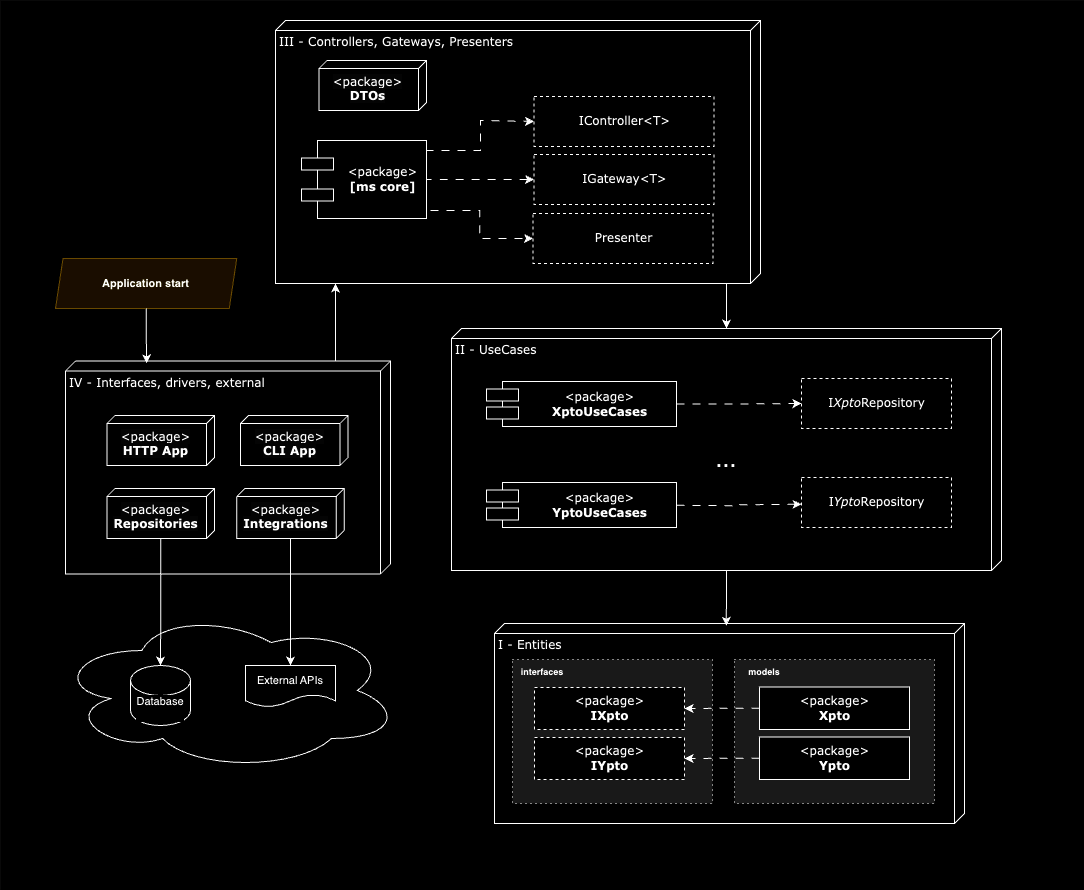

The diagram above was exported from draw.io. Its source (the exported page's mxGraphModel, read from the mxfile embedded in the PNG):
<mxGraphModel dx="2147" dy="1971" grid="1" gridSize="10" guides="1" tooltips="1" connect="1" arrows="1" fold="1" page="1" pageScale="1" pageWidth="1100" pageHeight="850" background="none" math="0" shadow="0">
  <root>
    <mxCell id="0" />
    <mxCell id="1" parent="0" />
    <mxCell id="nH068U2hgOvrFhvUQiFJ-130" value="" style="rounded=0;whiteSpace=wrap;html=1;fontFamily=Helvetica;fontSize=11;fontColor=default;labelBackgroundColor=default;strokeColor=none;" parent="1" vertex="1">
      <mxGeometry x="-1090" y="-840" width="1083.5" height="890" as="geometry" />
    </mxCell>
    <mxCell id="nH068U2hgOvrFhvUQiFJ-116" value="" style="ellipse;shape=cloud;whiteSpace=wrap;html=1;fontFamily=Helvetica;fontSize=11;fontColor=default;labelBackgroundColor=default;" parent="1" vertex="1">
      <mxGeometry x="-1035" y="-230" width="345" height="160" as="geometry" />
    </mxCell>
    <mxCell id="39150e848f15840c-1" value="I - Entities" style="verticalAlign=top;align=left;spacingTop=8;spacingLeft=2;spacingRight=12;shape=cube;size=10;direction=south;fontStyle=0;html=1;rounded=0;shadow=0;comic=0;labelBackgroundColor=none;strokeWidth=1;fontFamily=Verdana;fontSize=12" parent="1" vertex="1">
      <mxGeometry x="-596" y="-217" width="470" height="200" as="geometry" />
    </mxCell>
    <mxCell id="nH068U2hgOvrFhvUQiFJ-35" value="" style="rounded=0;whiteSpace=wrap;html=1;dashed=1;dashPattern=1 4;fillColor=#E6E6E6;fillStyle=solid;gradientColor=none;" parent="1" vertex="1">
      <mxGeometry x="-356" y="-181" width="200" height="144" as="geometry" />
    </mxCell>
    <mxCell id="nH068U2hgOvrFhvUQiFJ-36" value="models" style="text;html=1;align=center;verticalAlign=middle;whiteSpace=wrap;rounded=0;fontStyle=1;fontSize=9;" parent="1" vertex="1">
      <mxGeometry x="-356" y="-183.5" width="60" height="30" as="geometry" />
    </mxCell>
    <mxCell id="nH068U2hgOvrFhvUQiFJ-33" value="" style="rounded=0;whiteSpace=wrap;html=1;dashed=1;dashPattern=1 4;fillColor=#E6E6E6;fillStyle=solid;gradientColor=none;" parent="1" vertex="1">
      <mxGeometry x="-578" y="-181" width="200" height="144" as="geometry" />
    </mxCell>
    <mxCell id="39150e848f15840c-2" value="II - UseCases" style="verticalAlign=top;align=left;spacingTop=8;spacingLeft=2;spacingRight=12;shape=cube;size=10;direction=south;fontStyle=0;html=1;rounded=0;shadow=0;comic=0;labelBackgroundColor=none;strokeWidth=1;fontFamily=Verdana;fontSize=12" parent="1" vertex="1">
      <mxGeometry x="-639" y="-512" width="550" height="242" as="geometry" />
    </mxCell>
    <mxCell id="39150e848f15840c-16" style="edgeStyle=orthogonalEdgeStyle;rounded=0;html=1;dashed=1;labelBackgroundColor=none;startArrow=none;startFill=0;startSize=8;endArrow=open;endFill=0;endSize=16;fontFamily=Verdana;fontSize=12;" parent="1" edge="1">
      <mxGeometry relative="1" as="geometry">
        <mxPoint x="545" y="-45" as="sourcePoint" />
      </mxGeometry>
    </mxCell>
    <mxCell id="nH068U2hgOvrFhvUQiFJ-4" value="&amp;lt;package&amp;gt;&lt;br&gt;&lt;b&gt;YptoUseCases&lt;/b&gt;" style="shape=component;align=center;spacingLeft=36;rounded=0;shadow=0;comic=0;labelBackgroundColor=none;strokeWidth=1;fontFamily=Verdana;fontSize=12;html=1;" parent="1" vertex="1">
      <mxGeometry x="-604" y="-358" width="190" height="45" as="geometry" />
    </mxCell>
    <mxCell id="nH068U2hgOvrFhvUQiFJ-15" style="edgeStyle=orthogonalEdgeStyle;rounded=0;orthogonalLoop=1;jettySize=auto;html=1;entryX=0;entryY=0.5;entryDx=0;entryDy=0;dashed=1;dashPattern=8 8;" parent="1" source="nH068U2hgOvrFhvUQiFJ-6" target="nH068U2hgOvrFhvUQiFJ-7" edge="1">
      <mxGeometry relative="1" as="geometry" />
    </mxCell>
    <mxCell id="nH068U2hgOvrFhvUQiFJ-6" value="&amp;lt;package&amp;gt;&lt;br&gt;&lt;b&gt;XptoUseCases&lt;/b&gt;" style="shape=component;align=center;spacingLeft=36;rounded=0;shadow=0;comic=0;labelBackgroundColor=none;strokeWidth=1;fontFamily=Verdana;fontSize=12;html=1;" parent="1" vertex="1">
      <mxGeometry x="-604" y="-459" width="190" height="45" as="geometry" />
    </mxCell>
    <mxCell id="nH068U2hgOvrFhvUQiFJ-7" value="I&lt;i&gt;Xpto&lt;/i&gt;Repository" style="html=1;rounded=0;shadow=0;comic=0;labelBackgroundColor=none;strokeWidth=1;fontFamily=Verdana;fontSize=12;align=center;dashed=1;" parent="1" vertex="1">
      <mxGeometry x="-289" y="-462" width="150" height="50" as="geometry" />
    </mxCell>
    <mxCell id="nH068U2hgOvrFhvUQiFJ-24" value="&amp;lt;package&amp;gt;&lt;br&gt;&lt;b&gt;IXpto&lt;/b&gt;" style="html=1;rounded=0;shadow=0;comic=0;labelBackgroundColor=none;strokeWidth=1;fontFamily=Verdana;fontSize=12;align=center;dashed=1;" parent="1" vertex="1">
      <mxGeometry x="-556" y="-153" width="150" height="42" as="geometry" />
    </mxCell>
    <mxCell id="nH068U2hgOvrFhvUQiFJ-25" value="&amp;lt;package&amp;gt;&lt;br&gt;&lt;b&gt;IYpto&lt;/b&gt;" style="html=1;rounded=0;shadow=0;comic=0;labelBackgroundColor=none;strokeWidth=1;fontFamily=Verdana;fontSize=12;align=center;dashed=1;" parent="1" vertex="1">
      <mxGeometry x="-556" y="-103" width="150" height="42" as="geometry" />
    </mxCell>
    <mxCell id="nH068U2hgOvrFhvUQiFJ-121" style="edgeStyle=orthogonalEdgeStyle;shape=connector;rounded=0;orthogonalLoop=1;jettySize=auto;html=1;entryX=1;entryY=0.5;entryDx=0;entryDy=0;strokeColor=default;align=center;verticalAlign=middle;fontFamily=Helvetica;fontSize=11;fontColor=default;labelBackgroundColor=default;endArrow=classic;dashed=1;dashPattern=8 8;" parent="1" source="nH068U2hgOvrFhvUQiFJ-29" target="nH068U2hgOvrFhvUQiFJ-24" edge="1">
      <mxGeometry relative="1" as="geometry" />
    </mxCell>
    <mxCell id="nH068U2hgOvrFhvUQiFJ-29" value="&amp;lt;package&amp;gt;&lt;br&gt;&lt;b&gt;Xpto&lt;/b&gt;" style="html=1;rounded=0;shadow=0;comic=0;labelBackgroundColor=none;strokeWidth=1;fontFamily=Verdana;fontSize=12;align=center;" parent="1" vertex="1">
      <mxGeometry x="-331" y="-153.5" width="150" height="42.5" as="geometry" />
    </mxCell>
    <mxCell id="nH068U2hgOvrFhvUQiFJ-39" style="edgeStyle=orthogonalEdgeStyle;rounded=0;orthogonalLoop=1;jettySize=auto;html=1;entryX=1;entryY=0.5;entryDx=0;entryDy=0;dashed=1;dashPattern=8 8;" parent="1" source="nH068U2hgOvrFhvUQiFJ-30" target="nH068U2hgOvrFhvUQiFJ-25" edge="1">
      <mxGeometry relative="1" as="geometry" />
    </mxCell>
    <mxCell id="nH068U2hgOvrFhvUQiFJ-30" value="&amp;lt;package&amp;gt;&lt;br&gt;&lt;b&gt;Ypto&lt;/b&gt;" style="html=1;rounded=0;shadow=0;comic=0;labelBackgroundColor=none;strokeWidth=1;fontFamily=Verdana;fontSize=12;align=center;" parent="1" vertex="1">
      <mxGeometry x="-331" y="-103.5" width="150" height="42.5" as="geometry" />
    </mxCell>
    <mxCell id="nH068U2hgOvrFhvUQiFJ-34" value="interfaces" style="text;html=1;align=center;verticalAlign=middle;whiteSpace=wrap;rounded=0;fontStyle=1;fontSize=9;" parent="1" vertex="1">
      <mxGeometry x="-578" y="-183.5" width="60" height="30" as="geometry" />
    </mxCell>
    <mxCell id="nH068U2hgOvrFhvUQiFJ-127" style="edgeStyle=orthogonalEdgeStyle;shape=connector;rounded=0;orthogonalLoop=1;jettySize=auto;html=1;strokeColor=default;align=center;verticalAlign=middle;fontFamily=Helvetica;fontSize=11;fontColor=default;labelBackgroundColor=default;endArrow=classic;" parent="1" source="nH068U2hgOvrFhvUQiFJ-41" target="39150e848f15840c-2" edge="1">
      <mxGeometry relative="1" as="geometry">
        <Array as="points">
          <mxPoint x="-364" y="-540" />
          <mxPoint x="-364" y="-540" />
        </Array>
      </mxGeometry>
    </mxCell>
    <mxCell id="nH068U2hgOvrFhvUQiFJ-41" value="III - Controllers, Gateways, Presenters" style="verticalAlign=top;align=left;spacingTop=8;spacingLeft=2;spacingRight=12;shape=cube;size=10;direction=south;fontStyle=0;html=1;rounded=0;shadow=0;comic=0;labelBackgroundColor=none;strokeWidth=1;fontFamily=Verdana;fontSize=12" parent="1" vertex="1">
      <mxGeometry x="-815" y="-820" width="485" height="263" as="geometry" />
    </mxCell>
    <mxCell id="nH068U2hgOvrFhvUQiFJ-98" value="" style="edgeStyle=orthogonalEdgeStyle;shape=connector;rounded=0;orthogonalLoop=1;jettySize=auto;html=1;strokeColor=default;align=center;verticalAlign=middle;fontFamily=Helvetica;fontSize=11;fontColor=default;labelBackgroundColor=default;endArrow=classic;dashed=1;dashPattern=8 8;exitX=1.032;exitY=0.897;exitDx=0;exitDy=0;entryX=0;entryY=0.5;entryDx=0;entryDy=0;exitPerimeter=0;" parent="1" source="nH068U2hgOvrFhvUQiFJ-48" target="nH068U2hgOvrFhvUQiFJ-64" edge="1">
      <mxGeometry relative="1" as="geometry">
        <mxPoint x="-782.5" y="-614.25" as="sourcePoint" />
        <mxPoint x="-518.5" y="-589.75" as="targetPoint" />
      </mxGeometry>
    </mxCell>
    <mxCell id="nH068U2hgOvrFhvUQiFJ-95" value="" style="edgeStyle=orthogonalEdgeStyle;shape=connector;rounded=0;orthogonalLoop=1;jettySize=auto;html=1;strokeColor=default;align=center;verticalAlign=middle;fontFamily=Helvetica;fontSize=11;fontColor=default;labelBackgroundColor=default;endArrow=classic;dashed=1;dashPattern=8 8;entryX=0;entryY=0.5;entryDx=0;entryDy=0;" parent="1" target="nH068U2hgOvrFhvUQiFJ-62" edge="1">
      <mxGeometry relative="1" as="geometry">
        <mxPoint x="-664" y="-691" as="sourcePoint" />
        <mxPoint x="-466.5" y="-750" as="targetPoint" />
        <Array as="points">
          <mxPoint x="-664" y="-690" />
          <mxPoint x="-610" y="-690" />
          <mxPoint x="-610" y="-720" />
        </Array>
      </mxGeometry>
    </mxCell>
    <mxCell id="nH068U2hgOvrFhvUQiFJ-48" value="&amp;lt;package&amp;gt;&lt;br&gt;&lt;b&gt;[ms core]&lt;/b&gt;" style="shape=component;align=center;spacingLeft=36;rounded=0;shadow=0;comic=0;labelBackgroundColor=none;strokeWidth=1;fontFamily=Verdana;fontSize=12;html=1;" parent="1" vertex="1">
      <mxGeometry x="-789" y="-700" width="125" height="78" as="geometry" />
    </mxCell>
    <mxCell id="nH068U2hgOvrFhvUQiFJ-61" value="&lt;span style=&quot;color: rgb(0, 0, 0); font-family: Verdana; font-size: 12px; font-style: normal; font-variant-ligatures: normal; font-variant-caps: normal; font-weight: 400; letter-spacing: normal; orphans: 2; text-indent: 0px; text-transform: none; widows: 2; word-spacing: 0px; -webkit-text-stroke-width: 0px; white-space: nowrap; background-color: rgb(251, 251, 251); text-decoration-thickness: initial; text-decoration-style: initial; text-decoration-color: initial; float: none; display: inline !important;&quot;&gt;&amp;lt;package&amp;gt;&lt;/span&gt;&lt;br style=&quot;forced-color-adjust: none; color: rgb(0, 0, 0); font-family: Verdana; font-size: 12px; font-style: normal; font-variant-ligatures: normal; font-variant-caps: normal; font-weight: 400; letter-spacing: normal; orphans: 2; text-indent: 0px; text-transform: none; widows: 2; word-spacing: 0px; -webkit-text-stroke-width: 0px; white-space: nowrap; background-color: rgb(251, 251, 251); text-decoration-thickness: initial; text-decoration-style: initial; text-decoration-color: initial;&quot;&gt;&lt;b style=&quot;forced-color-adjust: none; color: rgb(0, 0, 0); font-family: Verdana; font-size: 12px; font-style: normal; font-variant-ligatures: normal; font-variant-caps: normal; letter-spacing: normal; orphans: 2; text-indent: 0px; text-transform: none; widows: 2; word-spacing: 0px; -webkit-text-stroke-width: 0px; white-space: nowrap; background-color: rgb(251, 251, 251); text-decoration-thickness: initial; text-decoration-style: initial; text-decoration-color: initial;&quot;&gt;DTOs&lt;/b&gt;" style="verticalAlign=top;align=center;spacingTop=8;spacingLeft=2;spacingRight=12;shape=cube;size=8;direction=south;fontStyle=0;html=1;rounded=0;shadow=0;comic=0;labelBackgroundColor=none;strokeWidth=1;fontFamily=Verdana;fontSize=12" parent="1" vertex="1">
      <mxGeometry x="-771.5" y="-780" width="107.5" height="50" as="geometry" />
    </mxCell>
    <mxCell id="nH068U2hgOvrFhvUQiFJ-62" value="IController&amp;lt;T&amp;gt;" style="html=1;rounded=0;shadow=0;comic=0;labelBackgroundColor=none;strokeWidth=1;fontFamily=Verdana;fontSize=12;align=center;dashed=1;" parent="1" vertex="1">
      <mxGeometry x="-556.5" y="-744" width="180" height="50" as="geometry" />
    </mxCell>
    <mxCell id="gBmFilTGCIfUISNBi0mx-1" style="edgeStyle=orthogonalEdgeStyle;rounded=0;orthogonalLoop=1;jettySize=auto;html=1;dashed=1;dashPattern=8 8;startArrow=classic;startFill=1;endArrow=none;endFill=0;" edge="1" parent="1" source="nH068U2hgOvrFhvUQiFJ-63" target="nH068U2hgOvrFhvUQiFJ-48">
      <mxGeometry relative="1" as="geometry" />
    </mxCell>
    <mxCell id="nH068U2hgOvrFhvUQiFJ-63" value="IGateway&amp;lt;T&amp;gt;" style="html=1;rounded=0;shadow=0;comic=0;labelBackgroundColor=none;strokeWidth=1;fontFamily=Verdana;fontSize=12;align=center;dashed=1;" parent="1" vertex="1">
      <mxGeometry x="-556.5" y="-686" width="180" height="50" as="geometry" />
    </mxCell>
    <mxCell id="nH068U2hgOvrFhvUQiFJ-64" value="Presenter" style="html=1;rounded=0;shadow=0;comic=0;labelBackgroundColor=none;strokeWidth=1;fontFamily=Verdana;fontSize=12;align=center;dashed=1;" parent="1" vertex="1">
      <mxGeometry x="-557.5" y="-627" width="180" height="50" as="geometry" />
    </mxCell>
    <mxCell id="nH068U2hgOvrFhvUQiFJ-102" value="IV - Interfaces, drivers, external" style="verticalAlign=top;align=left;spacingTop=8;spacingLeft=2;spacingRight=12;shape=cube;size=10;direction=south;fontStyle=0;html=1;rounded=0;shadow=0;comic=0;labelBackgroundColor=none;strokeWidth=1;fontFamily=Verdana;fontSize=12" parent="1" vertex="1">
      <mxGeometry x="-1025" y="-479.5" width="325" height="213" as="geometry" />
    </mxCell>
    <mxCell id="nH068U2hgOvrFhvUQiFJ-104" value="Database&lt;div&gt;&lt;br&gt;&lt;/div&gt;" style="shape=cylinder3;whiteSpace=wrap;html=1;boundedLbl=1;backgroundOutline=1;size=15;fontFamily=Helvetica;fontSize=11;fontColor=default;labelBackgroundColor=default;" parent="1" vertex="1">
      <mxGeometry x="-960" y="-175" width="60" height="60" as="geometry" />
    </mxCell>
    <mxCell id="nH068U2hgOvrFhvUQiFJ-106" value="External APIs" style="shape=document;whiteSpace=wrap;html=1;boundedLbl=1;fontFamily=Helvetica;fontSize=11;fontColor=default;labelBackgroundColor=default;" parent="1" vertex="1">
      <mxGeometry x="-845" y="-175" width="90" height="41.5" as="geometry" />
    </mxCell>
    <mxCell id="nH068U2hgOvrFhvUQiFJ-107" value="&lt;span style=&quot;color: rgb(0, 0, 0); font-family: Verdana; font-size: 12px; font-style: normal; font-variant-ligatures: normal; font-variant-caps: normal; font-weight: 400; letter-spacing: normal; orphans: 2; text-indent: 0px; text-transform: none; widows: 2; word-spacing: 0px; -webkit-text-stroke-width: 0px; white-space: nowrap; background-color: rgb(251, 251, 251); text-decoration-thickness: initial; text-decoration-style: initial; text-decoration-color: initial; float: none; display: inline !important;&quot;&gt;&amp;lt;package&amp;gt;&lt;/span&gt;&lt;br style=&quot;forced-color-adjust: none; color: rgb(0, 0, 0); font-family: Verdana; font-size: 12px; font-style: normal; font-variant-ligatures: normal; font-variant-caps: normal; font-weight: 400; letter-spacing: normal; orphans: 2; text-indent: 0px; text-transform: none; widows: 2; word-spacing: 0px; -webkit-text-stroke-width: 0px; white-space: nowrap; background-color: rgb(251, 251, 251); text-decoration-thickness: initial; text-decoration-style: initial; text-decoration-color: initial;&quot;&gt;&lt;b style=&quot;forced-color-adjust: none; color: rgb(0, 0, 0); font-family: Verdana; font-size: 12px; font-style: normal; font-variant-ligatures: normal; font-variant-caps: normal; letter-spacing: normal; orphans: 2; text-indent: 0px; text-transform: none; widows: 2; word-spacing: 0px; -webkit-text-stroke-width: 0px; white-space: nowrap; background-color: rgb(251, 251, 251); text-decoration-thickness: initial; text-decoration-style: initial; text-decoration-color: initial;&quot;&gt;HTTP App&lt;/b&gt;" style="verticalAlign=top;align=center;spacingTop=8;spacingLeft=2;spacingRight=12;shape=cube;size=8;direction=south;fontStyle=0;html=1;rounded=0;shadow=0;comic=0;labelBackgroundColor=none;strokeWidth=1;fontFamily=Verdana;fontSize=12" parent="1" vertex="1">
      <mxGeometry x="-983.5" y="-425" width="107.5" height="50" as="geometry" />
    </mxCell>
    <mxCell id="gBmFilTGCIfUISNBi0mx-3" style="edgeStyle=orthogonalEdgeStyle;rounded=0;orthogonalLoop=1;jettySize=auto;html=1;" edge="1" parent="1" source="nH068U2hgOvrFhvUQiFJ-108" target="nH068U2hgOvrFhvUQiFJ-106">
      <mxGeometry relative="1" as="geometry" />
    </mxCell>
    <mxCell id="nH068U2hgOvrFhvUQiFJ-108" value="&lt;span style=&quot;color: rgb(0, 0, 0); font-family: Verdana; font-size: 12px; font-style: normal; font-variant-ligatures: normal; font-variant-caps: normal; font-weight: 400; letter-spacing: normal; orphans: 2; text-indent: 0px; text-transform: none; widows: 2; word-spacing: 0px; -webkit-text-stroke-width: 0px; white-space: nowrap; background-color: rgb(251, 251, 251); text-decoration-thickness: initial; text-decoration-style: initial; text-decoration-color: initial; float: none; display: inline !important;&quot;&gt;&amp;lt;package&amp;gt;&lt;/span&gt;&lt;br style=&quot;forced-color-adjust: none; color: rgb(0, 0, 0); font-family: Verdana; font-size: 12px; font-style: normal; font-variant-ligatures: normal; font-variant-caps: normal; font-weight: 400; letter-spacing: normal; orphans: 2; text-indent: 0px; text-transform: none; widows: 2; word-spacing: 0px; -webkit-text-stroke-width: 0px; white-space: nowrap; background-color: rgb(251, 251, 251); text-decoration-thickness: initial; text-decoration-style: initial; text-decoration-color: initial;&quot;&gt;&lt;b style=&quot;forced-color-adjust: none; color: rgb(0, 0, 0); font-family: Verdana; font-size: 12px; font-style: normal; font-variant-ligatures: normal; font-variant-caps: normal; letter-spacing: normal; orphans: 2; text-indent: 0px; text-transform: none; widows: 2; word-spacing: 0px; -webkit-text-stroke-width: 0px; white-space: nowrap; background-color: rgb(251, 251, 251); text-decoration-thickness: initial; text-decoration-style: initial; text-decoration-color: initial;&quot;&gt;Integrations&lt;/b&gt;" style="verticalAlign=top;align=center;spacingTop=8;spacingLeft=2;spacingRight=12;shape=cube;size=8;direction=south;fontStyle=0;html=1;rounded=0;shadow=0;comic=0;labelBackgroundColor=none;strokeWidth=1;fontFamily=Verdana;fontSize=12" parent="1" vertex="1">
      <mxGeometry x="-853.75" y="-352" width="107.5" height="50" as="geometry" />
    </mxCell>
    <mxCell id="gBmFilTGCIfUISNBi0mx-4" style="edgeStyle=orthogonalEdgeStyle;rounded=0;orthogonalLoop=1;jettySize=auto;html=1;" edge="1" parent="1" source="nH068U2hgOvrFhvUQiFJ-109" target="nH068U2hgOvrFhvUQiFJ-104">
      <mxGeometry relative="1" as="geometry" />
    </mxCell>
    <mxCell id="nH068U2hgOvrFhvUQiFJ-109" value="&lt;span style=&quot;color: rgb(0, 0, 0); font-family: Verdana; font-size: 12px; font-style: normal; font-variant-ligatures: normal; font-variant-caps: normal; font-weight: 400; letter-spacing: normal; orphans: 2; text-indent: 0px; text-transform: none; widows: 2; word-spacing: 0px; -webkit-text-stroke-width: 0px; white-space: nowrap; background-color: rgb(251, 251, 251); text-decoration-thickness: initial; text-decoration-style: initial; text-decoration-color: initial; float: none; display: inline !important;&quot;&gt;&amp;lt;package&amp;gt;&lt;/span&gt;&lt;br style=&quot;forced-color-adjust: none; color: rgb(0, 0, 0); font-family: Verdana; font-size: 12px; font-style: normal; font-variant-ligatures: normal; font-variant-caps: normal; font-weight: 400; letter-spacing: normal; orphans: 2; text-indent: 0px; text-transform: none; widows: 2; word-spacing: 0px; -webkit-text-stroke-width: 0px; white-space: nowrap; background-color: rgb(251, 251, 251); text-decoration-thickness: initial; text-decoration-style: initial; text-decoration-color: initial;&quot;&gt;&lt;b style=&quot;forced-color-adjust: none; color: rgb(0, 0, 0); font-family: Verdana; font-size: 12px; font-style: normal; font-variant-ligatures: normal; font-variant-caps: normal; letter-spacing: normal; orphans: 2; text-indent: 0px; text-transform: none; widows: 2; word-spacing: 0px; -webkit-text-stroke-width: 0px; white-space: nowrap; background-color: rgb(251, 251, 251); text-decoration-thickness: initial; text-decoration-style: initial; text-decoration-color: initial;&quot;&gt;Repositories&lt;/b&gt;" style="verticalAlign=top;align=center;spacingTop=8;spacingLeft=2;spacingRight=12;shape=cube;size=8;direction=south;fontStyle=0;html=1;rounded=0;shadow=0;comic=0;labelBackgroundColor=none;strokeWidth=1;fontFamily=Verdana;fontSize=12" parent="1" vertex="1">
      <mxGeometry x="-983.5" y="-352" width="107.5" height="50" as="geometry" />
    </mxCell>
    <mxCell id="nH068U2hgOvrFhvUQiFJ-112" style="edgeStyle=orthogonalEdgeStyle;shape=connector;rounded=0;orthogonalLoop=1;jettySize=auto;html=1;strokeColor=default;align=center;verticalAlign=middle;fontFamily=Helvetica;fontSize=11;fontColor=default;labelBackgroundColor=default;endArrow=classic;" parent="1" source="nH068U2hgOvrFhvUQiFJ-102" edge="1">
      <mxGeometry relative="1" as="geometry">
        <mxPoint x="-755" y="-557" as="targetPoint" />
        <Array as="points">
          <mxPoint x="-755" y="-557" />
        </Array>
      </mxGeometry>
    </mxCell>
    <mxCell id="nH068U2hgOvrFhvUQiFJ-113" value="Application start" style="shape=parallelogram;perimeter=parallelogramPerimeter;whiteSpace=wrap;html=1;fixedSize=1;fontFamily=Helvetica;fontSize=11;labelBackgroundColor=#FFF2CC;size=7.5;fillColor=#fff2cc;strokeColor=#d6b656;fontStyle=1" parent="1" vertex="1">
      <mxGeometry x="-1035" y="-582" width="181.25" height="50" as="geometry" />
    </mxCell>
    <mxCell id="nH068U2hgOvrFhvUQiFJ-115" value="&lt;span style=&quot;color: rgb(0, 0, 0); font-family: Verdana; font-size: 12px; font-style: normal; font-variant-ligatures: normal; font-variant-caps: normal; font-weight: 400; letter-spacing: normal; orphans: 2; text-indent: 0px; text-transform: none; widows: 2; word-spacing: 0px; -webkit-text-stroke-width: 0px; white-space: nowrap; background-color: rgb(251, 251, 251); text-decoration-thickness: initial; text-decoration-style: initial; text-decoration-color: initial; float: none; display: inline !important;&quot;&gt;&amp;lt;package&amp;gt;&lt;/span&gt;&lt;br style=&quot;forced-color-adjust: none; color: rgb(0, 0, 0); font-family: Verdana; font-size: 12px; font-style: normal; font-variant-ligatures: normal; font-variant-caps: normal; font-weight: 400; letter-spacing: normal; orphans: 2; text-indent: 0px; text-transform: none; widows: 2; word-spacing: 0px; -webkit-text-stroke-width: 0px; white-space: nowrap; background-color: rgb(251, 251, 251); text-decoration-thickness: initial; text-decoration-style: initial; text-decoration-color: initial;&quot;&gt;&lt;b style=&quot;forced-color-adjust: none; color: rgb(0, 0, 0); font-family: Verdana; font-size: 12px; font-style: normal; font-variant-ligatures: normal; font-variant-caps: normal; letter-spacing: normal; orphans: 2; text-indent: 0px; text-transform: none; widows: 2; word-spacing: 0px; -webkit-text-stroke-width: 0px; white-space: nowrap; background-color: rgb(251, 251, 251); text-decoration-thickness: initial; text-decoration-style: initial; text-decoration-color: initial;&quot;&gt;CLI App&lt;/b&gt;" style="verticalAlign=top;align=center;spacingTop=8;spacingLeft=2;spacingRight=12;shape=cube;size=8;direction=south;fontStyle=0;html=1;rounded=0;shadow=0;comic=0;labelBackgroundColor=none;strokeWidth=1;fontFamily=Verdana;fontSize=12" parent="1" vertex="1">
      <mxGeometry x="-850" y="-425" width="107.5" height="50" as="geometry" />
    </mxCell>
    <mxCell id="nH068U2hgOvrFhvUQiFJ-124" style="edgeStyle=orthogonalEdgeStyle;shape=connector;rounded=0;orthogonalLoop=1;jettySize=auto;html=1;entryX=0.011;entryY=0.75;entryDx=0;entryDy=0;entryPerimeter=0;strokeColor=default;align=center;verticalAlign=middle;fontFamily=Helvetica;fontSize=11;fontColor=default;labelBackgroundColor=default;endArrow=classic;" parent="1" source="nH068U2hgOvrFhvUQiFJ-113" target="nH068U2hgOvrFhvUQiFJ-102" edge="1">
      <mxGeometry relative="1" as="geometry" />
    </mxCell>
    <mxCell id="nH068U2hgOvrFhvUQiFJ-128" style="edgeStyle=orthogonalEdgeStyle;shape=connector;rounded=0;orthogonalLoop=1;jettySize=auto;html=1;entryX=0.011;entryY=0.507;entryDx=0;entryDy=0;entryPerimeter=0;strokeColor=default;align=center;verticalAlign=middle;fontFamily=Helvetica;fontSize=11;fontColor=default;labelBackgroundColor=default;endArrow=classic;" parent="1" source="39150e848f15840c-2" target="39150e848f15840c-1" edge="1">
      <mxGeometry relative="1" as="geometry" />
    </mxCell>
    <mxCell id="gBmFilTGCIfUISNBi0mx-2" value="I&lt;i&gt;Ypto&lt;/i&gt;Repository" style="html=1;rounded=0;shadow=0;comic=0;labelBackgroundColor=none;strokeWidth=1;fontFamily=Verdana;fontSize=12;align=center;dashed=1;" vertex="1" parent="1">
      <mxGeometry x="-289" y="-363" width="150" height="50" as="geometry" />
    </mxCell>
    <mxCell id="gBmFilTGCIfUISNBi0mx-5" style="edgeStyle=orthogonalEdgeStyle;rounded=0;orthogonalLoop=1;jettySize=auto;html=1;entryX=0;entryY=0.5;entryDx=0;entryDy=0;dashed=1;dashPattern=8 8;" edge="1" parent="1">
      <mxGeometry relative="1" as="geometry">
        <mxPoint x="-414" y="-335.25" as="sourcePoint" />
        <mxPoint x="-289" y="-336.25" as="targetPoint" />
      </mxGeometry>
    </mxCell>
    <mxCell id="gBmFilTGCIfUISNBi0mx-6" value="&lt;font style=&quot;font-size: 25px;&quot;&gt;...&lt;/font&gt;" style="text;html=1;align=center;verticalAlign=middle;whiteSpace=wrap;rounded=0;" vertex="1" parent="1">
      <mxGeometry x="-394" y="-397" width="60" height="30" as="geometry" />
    </mxCell>
  </root>
</mxGraphModel>